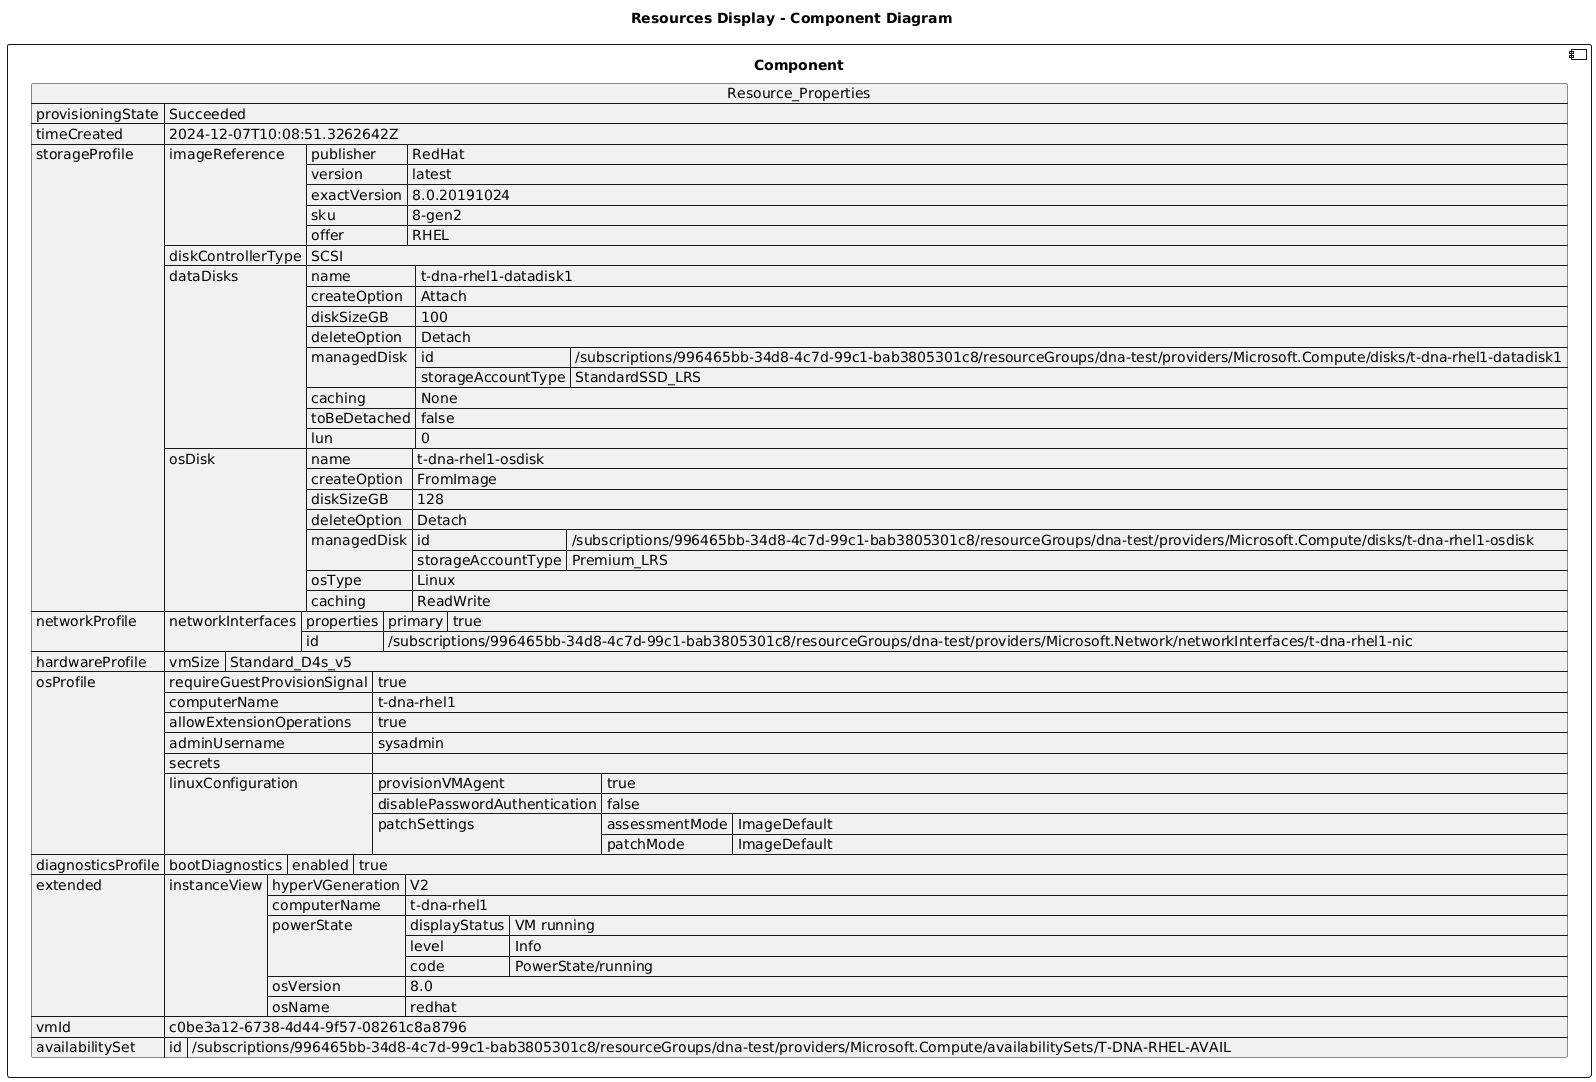

The diagram above was rendered by PlantUML. Its source (embedded in the PNG):
@startuml

title Resources Display - Component Diagram

component Component {

json  Resource_Properties {
  "provisioningState": "Succeeded",
  "timeCreated": "2024-12-07T10:08:51.3262642Z",
  "storageProfile": {
    "imageReference": {
      "publisher": "RedHat",
      "version": "latest",
      "exactVersion": "8.0.20191024",
      "sku": "8-gen2",
      "offer": "RHEL"
    },
    "diskControllerType": "SCSI",
    "dataDisks": [
      {
        "name": "t-dna-rhel1-datadisk1",
        "createOption": "Attach",
        "diskSizeGB": 100,
        "deleteOption": "Detach",
        "managedDisk": {
          "id": "/subscriptions/996465bb-34d8-4c7d-99c1-bab3805301c8/resourceGroups/dna-test/providers/Microsoft.Compute/disks/t-dna-rhel1-datadisk1",
          "storageAccountType": "StandardSSD_LRS"
        },
        "caching": "None",
        "toBeDetached": false,
        "lun": 0
      }
    ],
    "osDisk": {
      "name": "t-dna-rhel1-osdisk",
      "createOption": "FromImage",
      "diskSizeGB": 128,
      "deleteOption": "Detach",
      "managedDisk": {
        "id": "/subscriptions/996465bb-34d8-4c7d-99c1-bab3805301c8/resourceGroups/dna-test/providers/Microsoft.Compute/disks/t-dna-rhel1-osdisk",
        "storageAccountType": "Premium_LRS"
      },
      "osType": "Linux",
      "caching": "ReadWrite"
    }
  },
  "networkProfile": {
    "networkInterfaces": [
      {
        "properties": {
          "primary": true
        },
        "id": "/subscriptions/996465bb-34d8-4c7d-99c1-bab3805301c8/resourceGroups/dna-test/providers/Microsoft.Network/networkInterfaces/t-dna-rhel1-nic"
      }
    ]
  },
  "hardwareProfile": {
    "vmSize": "Standard_D4s_v5"
  },
  "osProfile": {
    "requireGuestProvisionSignal": true,
    "computerName": "t-dna-rhel1",
    "allowExtensionOperations": true,
    "adminUsername": "sysadmin",
    "secrets": [],
    "linuxConfiguration": {
      "provisionVMAgent": true,
      "disablePasswordAuthentication": false,
      "patchSettings": {
        "assessmentMode": "ImageDefault",
        "patchMode": "ImageDefault"
      }
    }
  },
  "diagnosticsProfile": {
    "bootDiagnostics": {
      "enabled": true
    }
  },
  "extended": {
    "instanceView": {
      "hyperVGeneration": "V2",
      "computerName": "t-dna-rhel1",
      "powerState": {
        "displayStatus": "VM running",
        "level": "Info",
        "code": "PowerState/running"
      },
      "osVersion": "8.0",
      "osName": "redhat"
    }
  },
  "vmId": "c0be3a12-6738-4d44-9f57-08261c8a8796",
  "availabilitySet": {
    "id": "/subscriptions/996465bb-34d8-4c7d-99c1-bab3805301c8/resourceGroups/dna-test/providers/Microsoft.Compute/availabilitySets/T-DNA-RHEL-AVAIL"
  }
}
}
@enduml